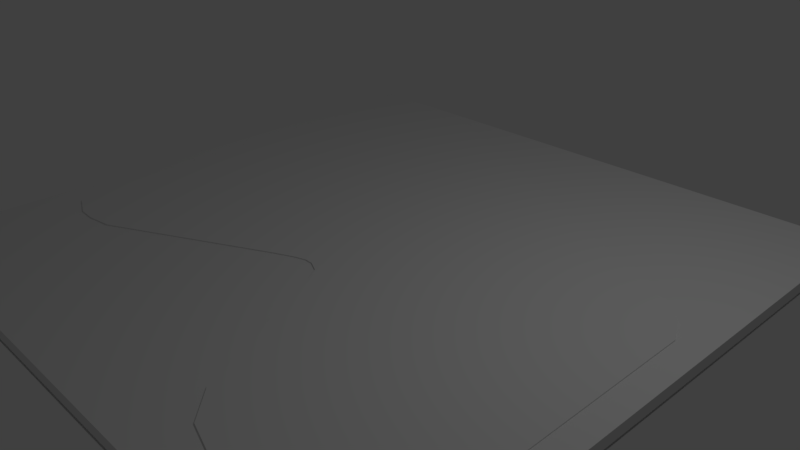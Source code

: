 # Source: TestTrackCollision.blend  (saved by Blender 2.77.0; exported with 4.5.12 LTS)
import bpy
from mathutils import Matrix  # noqa: F401  (used for matrix-valued properties, if any)

bpy.ops.wm.read_factory_settings(use_empty=True)
scene = bpy.context.scene
scene.name = 'Scene'

# ---- collections
col_collection_1 = bpy.data.collections.new('Collection 1'); scene.collection.children.link(col_collection_1)

# ---- materials (node trees are filled in below, after node groups)
mat_6877 = bpy.data.materials.new('6877')
mat_6877.alpha_threshold = 0.0
mat_6877.use_transparent_shadow = False
mat_6877.roughness = 0.5

# ---- material node trees

# ---- world
world_world = bpy.data.worlds.new('World'); scene.world = world_world
world_world.color = (0.05088, 0.05088, 0.05088)
world_world.use_sun_shadow = False
world_world.sun_shadow_jitter_overblur = 0.0
world_world.cycles.sampling_method = 'MANUAL'

# ---- cameras
cam_camera = bpy.data.cameras.new('Camera')
cam_camera.clip_end = 100.0
cam_camera.lens = 35.0
cam_camera.sensor_width = 32.0
cam_camera.sensor_height = 18.0
cam_camera.ortho_scale = 7.314
cam_camera.dof.focus_distance = 0.0
cam_camera.dof.aperture_fstop = 128.0

# ---- lights
light_lamp = bpy.data.lights.new('Lamp', 'POINT')
light_lamp.transmission_factor = 0.0
light_lamp.cutoff_distance = 30.0
light_lamp.energy = 100.0
light_lamp.shadow_buffer_clip_start = 1.001
light_lamp.shadow_soft_size = 0.1
light_lamp.shadow_maximum_resolution = 0.006
light_lamp.use_absolute_resolution = True

# ---- meshes
me_cylinder = bpy.data.meshes.new('Cylinder')
me_cylinder.from_pydata([(-2.9, 2.648, -1.0), (-2.9, 2.648, 1.0), (-2.64, 2.653, -1.0), (-2.64, 2.653, 1.0), (-2.339, 2.572, -1.0), (-2.339, 2.572, 1.0), (3.043, -0.1054, -1.0), (3.043, -0.1054, 1.0), (3.195, -0.351, -1.0), (3.195, -0.351, 1.0), (3.182, -3.459, -1.0), (3.182, -3.459, 1.0), (3.072, -3.745, -1.0), (3.072, -3.745, 1.0), (2.911, -3.859, -1.0), (2.911, -3.859, 1.0), (2.599, -3.958, -1.0), (2.599, -3.958, 1.0), (2.289, -3.951, -1.0), (2.289, -3.951, 1.0), (2.022, -3.872, -1.0), (2.022, -3.872, 1.0), (1.755, -3.749, -1.0), (1.755, -3.749, 1.0), (1.568, -3.414, -1.0), (1.568, -3.414, 1.0), (0.5581, -1.444, -1.0), (0.5581, -1.444, 1.0), (0.4341, -1.323, -1.0), (0.4341, -1.323, 1.0), (0.2669, -1.163, -1.0), (0.2669, -1.163, 1.0), (0.1298, -1.099, -1.0), (0.1298, -1.099, 1.0), (-0.1258, -1.037, -1.0), (-0.1258, -1.037, 1.0), (-0.4096, -1.045, -1.0), (-0.4096, -1.045, 1.0), (-0.6335, -1.108, -1.0), (-0.6335, -1.108, 1.0), (-3.052, -2.294, -1.0), (-3.052, -2.294, 1.0), (-3.307, -2.349, -1.0), (-3.307, -2.349, 1.0), (-3.46, -2.234, -1.0), (-3.46, -2.234, 1.0), (-3.553, -2.053, -1.0), (-3.553, -2.053, 1.0), (-3.55, -1.829, -1.0), (-3.55, -1.829, 1.0), (-3.536, 2.019, -1.0), (-3.536, 2.019, 1.0), (-3.42, 2.386, -1.0), (-3.42, 2.386, 1.0), (-3.216, 2.564, -1.0), (-3.216, 2.564, 1.0)], [], [(0, 1, 3, 2), (2, 3, 5, 4), (4, 5, 7, 6), (6, 7, 9, 8), (8, 9, 11, 10), (10, 11, 13, 12), (12, 13, 15, 14), (14, 15, 17, 16), (16, 17, 19, 18), (18, 19, 21, 20), (20, 21, 23, 22), (22, 23, 25, 24), (24, 25, 27, 26), (26, 27, 29, 28), (28, 29, 31, 30), (30, 31, 33, 32), (35, 33, 31, 29, 27, 25, 23, 21, 19, 17, 15, 13, 11, 9, 7, 5, 3, 1, 55, 53, 51, 49, 47, 45, 43, 41, 39, 37), (34, 35, 37, 36), (36, 37, 39, 38), (38, 39, 41, 40), (40, 41, 43, 42), (42, 43, 45, 44), (44, 45, 47, 46), (46, 47, 49, 48), (48, 49, 51, 50), (50, 51, 53, 52), (52, 53, 55, 54), (54, 55, 1, 0), (34, 32, 33, 35), (0, 2, 4, 6, 8, 10, 12, 14, 16, 18, 20, 22, 24, 26, 28, 30, 32, 34, 36, 38, 40, 42, 44, 46, 48, 50, 52, 54)])
me_cylinder.use_remesh_preserve_volume = False
me_cylinder.use_remesh_preserve_attributes = False
me_cylinder.use_mirror_vertex_groups = False
me_cylinder.update()
me_6877_001 = bpy.data.meshes.new('6877.001')
me_6877_001.from_pydata([(-0.499, -0.5, 0.0), (0.499, -0.5, 0.0), (-0.499, 0.5, 0.0), (0.499, 0.5, 0.0)], [], [(0, 1, 3, 2)])
_uv = me_6877_001.uv_layers.new(name='UVMap')
_uv.uv.foreach_set('vector', [0.0, 0.0, 1.0, 0.0, 1.0, 1.0, 0.0, 1.0])
me_6877_001.materials.append(mat_6877)
me_6877_001.use_remesh_preserve_volume = False
me_6877_001.use_remesh_preserve_attributes = False
me_6877_001.use_mirror_vertex_groups = False
me_6877_001.update()
me_cylinder_001 = bpy.data.meshes.new('Cylinder.001')
me_cylinder_001.from_pydata([(-2.548, 2.851, -1.0), (-2.548, 2.851, 1.0), (-2.201, 2.847, -1.0), (-2.201, 2.847, 1.0), (-1.9, 2.793, -1.0), (-1.9, 2.793, 1.0), (2.937, 0.3888, -1.0), (2.937, 0.3888, 1.0), (3.227, -0.04607, -1.0), (3.227, -0.04607, 1.0), (3.246, -3.18, -1.0), (3.246, -3.18, 1.0), (3.156, -3.443, -1.0), (3.156, -3.443, 1.0), (2.924, -3.673, -1.0), (2.924, -3.673, 1.0), (2.711, -3.8, -1.0), (2.711, -3.8, 1.0), (2.289, -3.906, -1.0), (2.289, -3.906, 1.0), (1.74, -3.92, -1.0), (1.74, -3.92, 1.0), (1.223, -3.768, -1.0), (1.223, -3.768, 1.0), (0.8906, -3.446, -1.0), (0.8906, -3.446, 1.0), (0.08969, -1.796, -1.0), (0.08969, -1.796, 1.0), (0.04758, -1.719, -1.0), (0.04758, -1.719, 1.0), (-0.04906, -1.557, -1.0), (-0.04906, -1.557, 1.0), (-0.1861, -1.493, -1.0), (-0.1861, -1.493, 1.0), (-0.2866, -1.492, -1.0), (-0.2866, -1.492, 1.0), (-0.4096, -1.533, -1.0), (-0.4096, -1.533, 1.0), (-0.6335, -1.634, -1.0), (-0.6335, -1.634, 1.0), (-2.551, -2.609, -1.0), (-2.551, -2.609, 1.0), (-3.094, -2.649, -1.0), (-3.094, -2.649, 1.0), (-3.386, -2.524, -1.0), (-3.386, -2.524, 1.0), (-3.495, -2.334, -1.0), (-3.495, -2.334, 1.0), (-3.517, -2.087, -1.0), (-3.517, -2.087, 1.0), (-3.521, 1.686, -1.0), (-3.521, 1.686, 1.0), (-3.258, 2.386, -1.0), (-3.258, 2.386, 1.0), (-2.943, 2.689, -1.0), (-2.943, 2.689, 1.0), (-3.436, 2.036, -1.0), (-3.436, 2.036, 1.0), (3.103, 0.2107, -1.0), (3.103, 0.2107, 1.0), (-3.436, 2.036, 0.0), (-2.864, -2.659, -1.0), (-2.864, -2.659, 1.0)], [], [(0, 1, 3, 2), (2, 3, 5, 4), (4, 5, 7, 6), (58, 59, 9, 8), (8, 9, 11, 10), (10, 11, 13, 12), (12, 13, 15, 14), (14, 15, 17, 16), (16, 17, 19, 18), (18, 19, 21, 20), (20, 21, 23, 22), (22, 23, 25, 24), (24, 25, 27, 26), (26, 27, 29, 28), (28, 29, 31, 30), (30, 31, 33, 32), (35, 33, 31, 29, 27, 25, 23, 21, 19, 17, 15, 13, 11, 9, 59, 7, 5, 3, 1, 55, 53, 57, 51, 49, 47, 45, 43, 62, 41, 39, 37), (34, 35, 37, 36), (36, 37, 39, 38), (38, 39, 41, 40), (61, 62, 43, 42), (42, 43, 45, 44), (44, 45, 47, 46), (46, 47, 49, 48), (48, 49, 51, 50), (56, 60, 57, 53, 52), (52, 53, 55, 54), (54, 55, 1, 0), (34, 32, 33, 35), (0, 2, 4, 6, 58, 8, 10, 12, 14, 16, 18, 20, 22, 24, 26, 28, 30, 32, 34, 36, 38, 40, 61, 42, 44, 46, 48, 50, 56, 52, 54), (50, 51, 57, 60, 56), (6, 7, 59, 58), (40, 41, 62, 61)])
me_cylinder_001.use_remesh_preserve_volume = False
me_cylinder_001.use_remesh_preserve_attributes = False
me_cylinder_001.use_mirror_vertex_groups = False
me_cylinder_001.update()
me_cube_001 = bpy.data.meshes.new('Cube.001')
me_cube_001.from_pydata([(-1.0, -1.0, 1.0), (-1.0, 1.0, 1.0), (-1.0, 1.0, -1.0), (-1.0, -1.0, -1.0), (1.0, -1.0, 1.0), (1.0, -1.0, -1.0), (-0.6592, 0.9604, 1.0), (-0.5646, 0.9593, 1.0), (-0.4827, 0.9447, 1.0), (0.8341, 0.2902, 1.0), (0.8792, 0.2417, 1.0), (0.913, 0.1718, 1.0), (0.9182, -0.6811, 1.0), (0.8936, -0.7529, 1.0), (0.8305, -0.8156, 1.0), (0.7727, -0.8502, 1.0), (0.6577, -0.8789, 1.0), (0.5082, -0.8827, 1.0), (1.0, 1.0, 1.0), (-0.9228, -0.3839, 1.0), (-0.924, 0.6434, 1.0), (-0.9007, 0.7386, 1.0), (-0.8523, 0.8338, 1.0), (-0.7666, 0.9162, 1.0), (0.3675, -0.8414, 1.0), (0.277, -0.7537, 1.0), (0.05898, -0.3046, 1.0), (0.04752, -0.2836, 1.0), (0.02121, -0.2394, 1.0), (-0.0161, -0.222, 1.0), (-0.04344, -0.2218, 1.0), (-0.07692, -0.2329, 1.0), (-0.1379, -0.2605, 1.0), (-0.6599, -0.5259, 1.0), (-0.7451, -0.5395, 1.0), (-0.8077, -0.5366, 1.0), (-0.8871, -0.5028, 1.0), (-0.9168, -0.4511, 1.0), (1.0, 1.0, -1.0), (-0.9228, -0.3839, -1.0), (-0.9168, -0.4511, -1.0), (-0.8871, -0.5028, -1.0), (-0.8077, -0.5366, -1.0), (-0.7451, -0.5395, -1.0), (-0.6599, -0.5259, -1.0), (-0.1379, -0.2605, -1.0), (-0.07692, -0.2329, -1.0), (-0.04344, -0.2218, -1.0), (-0.0161, -0.222, -1.0), (0.02121, -0.2394, -1.0), (0.04752, -0.2836, -1.0), (0.05898, -0.3046, -1.0), (0.277, -0.7537, -1.0), (0.3675, -0.8414, -1.0), (0.5082, -0.8827, -1.0), (-0.5646, 0.9593, -1.0), (-0.6592, 0.9604, -1.0), (-0.7666, 0.9162, -1.0), (-0.8523, 0.8338, -1.0), (-0.9007, 0.7386, -1.0), (-0.924, 0.6434, -1.0), (0.6577, -0.8789, -1.0), (0.7727, -0.8502, -1.0), (0.8305, -0.8156, -1.0), (0.8936, -0.7529, -1.0), (0.9182, -0.6811, -1.0), (0.913, 0.1718, -1.0), (0.8792, 0.2417, -1.0), (0.8341, 0.2902, -1.0), (-0.4827, 0.9447, -1.0), (-0.9007, 0.7386, -0.1311)], [], [(0, 1, 2, 3), (4, 0, 3, 5), (6, 7, 8, 9, 10, 11, 12, 13, 14, 15, 16, 17, 4, 18, 1), (19, 20, 21, 22, 23, 6, 1, 0, 4, 17, 24, 25, 26, 27, 28, 29, 30, 31, 32, 33, 34, 35, 36, 37), (1, 18, 38, 2), (39, 40, 41, 42, 43, 44, 45, 46, 47, 48, 49, 50, 51, 52, 53, 54, 5, 3, 2, 55, 56, 57, 58, 59, 60), (55, 2, 38, 5, 54, 61, 62, 63, 64, 65, 66, 67, 68, 69), (18, 4, 5, 38), (56, 55, 7, 6), (57, 56, 6, 23), (55, 69, 8, 7), (58, 57, 23, 22), (69, 68, 9, 8), (59, 58, 22, 21, 70), (68, 67, 10, 9), (60, 59, 70, 21, 20), (67, 66, 11, 10), (39, 60, 20, 19), (66, 65, 12, 11), (40, 39, 19, 37), (65, 64, 13, 12), (41, 40, 37, 36), (64, 63, 14, 13), (42, 41, 36, 35), (63, 62, 15, 14), (43, 42, 35, 34), (62, 61, 16, 15), (44, 43, 34, 33), (61, 54, 17, 16), (45, 44, 33, 32), (54, 53, 24, 17), (46, 45, 32, 31), (53, 52, 25, 24), (47, 46, 31, 30), (52, 51, 26, 25), (48, 47, 30, 29), (51, 50, 27, 26), (49, 48, 29, 28), (50, 49, 28, 27)])
me_cube_001.use_remesh_preserve_volume = False
me_cube_001.use_remesh_preserve_attributes = False
me_cube_001.use_mirror_vertex_groups = False
me_cube_001.update()

# ---- objects
ob_cylinder = bpy.data.objects.new('Cylinder', me_cylinder)
ob_6877_001 = bpy.data.objects.new('6877.001', me_6877_001)
ob_lamp = bpy.data.objects.new('Lamp', light_lamp)
ob_camera = bpy.data.objects.new('Camera', cam_camera)
ob_cylinder_001 = bpy.data.objects.new('Cylinder.001', me_cylinder_001)
ob_cube = bpy.data.objects.new('Cube', me_cube_001)

# ---- transforms, parenting, visibility, modifiers, constraints
ob_cylinder.location = (0.1469, 0.7836, 0.12)
ob_cylinder.scale = (0.9492, 0.9492, 0.075)
ob_cylinder.lineart.crease_threshold = 0.0
ob_6877_001.location = (0.0, 0.0, 0.0)
ob_6877_001.scale = (8.5, 8.5, 8.5)
ob_6877_001.hide_viewport = True
ob_6877_001.lineart.crease_threshold = 0.0
ob_lamp.location = (4.076, 1.005, 5.904)
ob_lamp.rotation_euler = (0.6503, 0.05522, 1.866)
ob_lamp.lock_rotations_4d = False
ob_lamp.empty_display_type = 'ARROWS'
ob_lamp.color = (0.0, 0.0, 0.0, 0.0)
ob_lamp.lineart.crease_threshold = 0.0
ob_camera.location = (7.481, -6.508, 5.344)
ob_camera.rotation_euler = (1.109, 0.01082, 0.8149)
ob_camera.lock_rotations_4d = False
ob_camera.empty_display_type = 'ARROWS'
ob_camera.color = (0.0, 0.0, 0.0, 0.0)
ob_camera.display_type = 'WIRE'
ob_camera.lineart.crease_threshold = 0.0
ob_cylinder_001.location = (0.1469, 0.7836, 0.1102)
ob_cylinder_001.scale = (1.157, 1.157, 0.1)
ob_cylinder_001.hide_viewport = True
ob_cylinder_001.lineart.crease_threshold = 0.0
ob_cube.location = (0.0, 0.0, 0.12)
ob_cube.scale = (4.25, 4.25, 0.075)
ob_cube.lineart.crease_threshold = 0.0

# ---- collection membership
col_collection_1.objects.link(ob_cylinder)
col_collection_1.objects.link(ob_6877_001)
col_collection_1.objects.link(ob_lamp)
col_collection_1.objects.link(ob_camera)
col_collection_1.objects.link(ob_cylinder_001)
col_collection_1.objects.link(ob_cube)

# ---- scene / render settings (as saved in the file)
scene.camera = ob_camera
scene.frame_start = 1; scene.frame_end = 250; scene.frame_set(1)
scene.render.engine = 'BLENDER_EEVEE_NEXT'
scene.render.resolution_percentage = 50
scene.render.dither_intensity = 0.0
scene.cycles.use_denoising = False
scene.cycles.samples = 128
scene.cycles.sampling_pattern = 'TABULATED_SOBOL'
scene.cycles.light_sampling_threshold = 0.0
scene.cycles.use_adaptive_sampling = False
scene.cycles.use_light_tree = False
scene.cycles.blur_glossy = 0.0
scene.cycles.sample_clamp_indirect = 0.0
scene.view_settings.view_transform = 'Standard'
bpy.context.view_layer.update()
